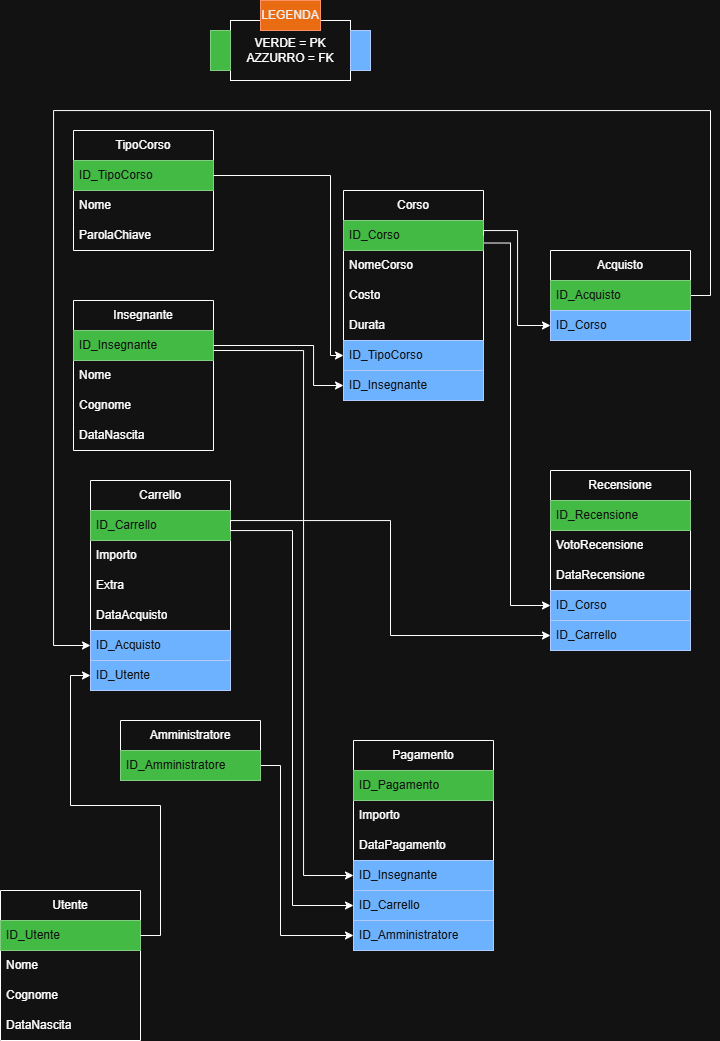

The diagram above was exported from draw.io. Its source (the exported page's mxGraphModel, read from the mxfile embedded in the PNG):
<mxGraphModel dx="1678" dy="935" grid="1" gridSize="10" guides="1" tooltips="1" connect="1" arrows="1" fold="1" page="1" pageScale="1" pageWidth="827" pageHeight="1169" math="0" shadow="0">
  <root>
    <mxCell id="0" />
    <mxCell id="1" parent="0" />
    <mxCell id="SuDfFbNOG6ByfT2geWzE-59" edge="1" parent="1" source="SuDfFbNOG6ByfT2geWzE-1" style="edgeStyle=orthogonalEdgeStyle;rounded=0;orthogonalLoop=1;jettySize=auto;html=1;exitX=1;exitY=0.5;exitDx=0;exitDy=0;entryX=0;entryY=0.5;entryDx=0;entryDy=0;" target="SuDfFbNOG6ByfT2geWzE-19">
      <mxGeometry relative="1" as="geometry">
        <Array as="points">
          <mxPoint x="790" y="315" />
          <mxPoint x="790" y="130" />
          <mxPoint x="133" y="130" />
          <mxPoint x="133" y="665" />
        </Array>
      </mxGeometry>
    </mxCell>
    <mxCell id="SuDfFbNOG6ByfT2geWzE-1" parent="1" style="swimlane;fontStyle=0;childLayout=stackLayout;horizontal=1;startSize=30;horizontalStack=0;resizeParent=1;resizeParentMax=0;resizeLast=0;collapsible=1;marginBottom=0;whiteSpace=wrap;html=1;" value="Acquisto" vertex="1">
      <mxGeometry height="90" width="140" x="630" y="270" as="geometry" />
    </mxCell>
    <mxCell id="SuDfFbNOG6ByfT2geWzE-2" parent="SuDfFbNOG6ByfT2geWzE-1" style="text;strokeColor=#005700;fillColor=#008a00;align=left;verticalAlign=middle;spacingLeft=4;spacingRight=4;overflow=hidden;points=[[0,0.5],[1,0.5]];portConstraint=eastwest;rotatable=0;whiteSpace=wrap;html=1;fontColor=#ffffff;" value="ID_Acquisto" vertex="1">
      <mxGeometry height="30" width="140" y="30" as="geometry" />
    </mxCell>
    <mxCell id="SuDfFbNOG6ByfT2geWzE-4" parent="SuDfFbNOG6ByfT2geWzE-1" style="text;strokeColor=#001DBC;fillColor=#0050ef;align=left;verticalAlign=middle;spacingLeft=4;spacingRight=4;overflow=hidden;points=[[0,0.5],[1,0.5]];portConstraint=eastwest;rotatable=0;whiteSpace=wrap;html=1;fontColor=#ffffff;" value="ID_Corso" vertex="1">
      <mxGeometry height="30" width="140" y="60" as="geometry" />
    </mxCell>
    <mxCell id="SuDfFbNOG6ByfT2geWzE-73" edge="1" parent="1" source="SuDfFbNOG6ByfT2geWzE-5" style="edgeStyle=orthogonalEdgeStyle;rounded=0;orthogonalLoop=1;jettySize=auto;html=1;exitX=1;exitY=0.75;exitDx=0;exitDy=0;entryX=0;entryY=0.5;entryDx=0;entryDy=0;" target="SuDfFbNOG6ByfT2geWzE-38">
      <mxGeometry relative="1" as="geometry">
        <Array as="points">
          <mxPoint x="360" y="785" />
          <mxPoint x="360" y="955" />
        </Array>
      </mxGeometry>
    </mxCell>
    <mxCell id="SuDfFbNOG6ByfT2geWzE-5" parent="1" style="swimlane;fontStyle=0;childLayout=stackLayout;horizontal=1;startSize=30;horizontalStack=0;resizeParent=1;resizeParentMax=0;resizeLast=0;collapsible=1;marginBottom=0;whiteSpace=wrap;html=1;" value="Amministratore" vertex="1">
      <mxGeometry height="60" width="140" x="200" y="740" as="geometry" />
    </mxCell>
    <mxCell id="SuDfFbNOG6ByfT2geWzE-6" parent="SuDfFbNOG6ByfT2geWzE-5" style="text;strokeColor=#005700;fillColor=#008a00;align=left;verticalAlign=middle;spacingLeft=4;spacingRight=4;overflow=hidden;points=[[0,0.5],[1,0.5]];portConstraint=eastwest;rotatable=0;whiteSpace=wrap;html=1;fontColor=#ffffff;" value="ID_&lt;span style=&quot;text-align: center;&quot;&gt;Amministratore&lt;/span&gt;" vertex="1">
      <mxGeometry height="30" width="140" y="30" as="geometry" />
    </mxCell>
    <mxCell id="SuDfFbNOG6ByfT2geWzE-9" parent="1" style="rounded=0;whiteSpace=wrap;html=1;" value="VERDE = PK&lt;div&gt;AZZURRO = FK&lt;/div&gt;" vertex="1">
      <mxGeometry height="60" width="120" x="310" y="40" as="geometry" />
    </mxCell>
    <mxCell id="SuDfFbNOG6ByfT2geWzE-10" parent="1" style="rounded=0;whiteSpace=wrap;html=1;fillColor=#008a00;fontColor=#ffffff;strokeColor=#005700;" value="" vertex="1">
      <mxGeometry height="40" width="20" x="290" y="50" as="geometry" />
    </mxCell>
    <mxCell id="SuDfFbNOG6ByfT2geWzE-11" parent="1" style="rounded=0;whiteSpace=wrap;html=1;fillColor=#0050ef;fontColor=#ffffff;strokeColor=#001DBC;" value="" vertex="1">
      <mxGeometry height="40" width="20" x="430" y="50" as="geometry" />
    </mxCell>
    <mxCell id="SuDfFbNOG6ByfT2geWzE-13" parent="1" style="text;html=1;whiteSpace=wrap;strokeColor=#C73500;fillColor=#fa6800;align=center;verticalAlign=middle;rounded=0;fontColor=#000000;" value="LEGENDA" vertex="1">
      <mxGeometry height="30" width="60" x="340" y="20" as="geometry" />
    </mxCell>
    <mxCell id="SuDfFbNOG6ByfT2geWzE-14" parent="1" style="swimlane;fontStyle=0;childLayout=stackLayout;horizontal=1;startSize=30;horizontalStack=0;resizeParent=1;resizeParentMax=0;resizeLast=0;collapsible=1;marginBottom=0;whiteSpace=wrap;html=1;" value="Carrello" vertex="1">
      <mxGeometry height="210" width="140" x="170" y="500" as="geometry" />
    </mxCell>
    <mxCell id="SuDfFbNOG6ByfT2geWzE-15" parent="SuDfFbNOG6ByfT2geWzE-14" style="text;strokeColor=#005700;fillColor=#008a00;align=left;verticalAlign=middle;spacingLeft=4;spacingRight=4;overflow=hidden;points=[[0,0.5],[1,0.5]];portConstraint=eastwest;rotatable=0;whiteSpace=wrap;html=1;fontColor=#ffffff;" value="ID_&lt;span style=&quot;text-align: center;&quot;&gt;Carrello&lt;/span&gt;" vertex="1">
      <mxGeometry height="30" width="140" y="30" as="geometry" />
    </mxCell>
    <mxCell id="SuDfFbNOG6ByfT2geWzE-16" parent="SuDfFbNOG6ByfT2geWzE-14" style="text;strokeColor=none;fillColor=none;align=left;verticalAlign=middle;spacingLeft=4;spacingRight=4;overflow=hidden;points=[[0,0.5],[1,0.5]];portConstraint=eastwest;rotatable=0;whiteSpace=wrap;html=1;" value="Importo" vertex="1">
      <mxGeometry height="30" width="140" y="60" as="geometry" />
    </mxCell>
    <mxCell id="SuDfFbNOG6ByfT2geWzE-17" parent="SuDfFbNOG6ByfT2geWzE-14" style="text;strokeColor=none;fillColor=none;align=left;verticalAlign=middle;spacingLeft=4;spacingRight=4;overflow=hidden;points=[[0,0.5],[1,0.5]];portConstraint=eastwest;rotatable=0;whiteSpace=wrap;html=1;" value="Extra" vertex="1">
      <mxGeometry height="30" width="140" y="90" as="geometry" />
    </mxCell>
    <mxCell id="SuDfFbNOG6ByfT2geWzE-18" parent="SuDfFbNOG6ByfT2geWzE-14" style="text;strokeColor=none;fillColor=none;align=left;verticalAlign=middle;spacingLeft=4;spacingRight=4;overflow=hidden;points=[[0,0.5],[1,0.5]];portConstraint=eastwest;rotatable=0;whiteSpace=wrap;html=1;" value="DataAcquisto" vertex="1">
      <mxGeometry height="30" width="140" y="120" as="geometry" />
    </mxCell>
    <mxCell id="SuDfFbNOG6ByfT2geWzE-19" parent="SuDfFbNOG6ByfT2geWzE-14" style="text;strokeColor=#001DBC;fillColor=#0050ef;align=left;verticalAlign=middle;spacingLeft=4;spacingRight=4;overflow=hidden;points=[[0,0.5],[1,0.5]];portConstraint=eastwest;rotatable=0;whiteSpace=wrap;html=1;fontColor=#ffffff;" value="ID_Acquisto" vertex="1">
      <mxGeometry height="30" width="140" y="150" as="geometry" />
    </mxCell>
    <mxCell id="SuDfFbNOG6ByfT2geWzE-20" parent="SuDfFbNOG6ByfT2geWzE-14" style="text;strokeColor=#001DBC;fillColor=#0050ef;align=left;verticalAlign=middle;spacingLeft=4;spacingRight=4;overflow=hidden;points=[[0,0.5],[1,0.5]];portConstraint=eastwest;rotatable=0;whiteSpace=wrap;html=1;fontColor=#ffffff;" value="ID_Utente" vertex="1">
      <mxGeometry height="30" width="140" y="180" as="geometry" />
    </mxCell>
    <mxCell id="SuDfFbNOG6ByfT2geWzE-66" edge="1" parent="1" source="SuDfFbNOG6ByfT2geWzE-21" style="edgeStyle=orthogonalEdgeStyle;rounded=0;orthogonalLoop=1;jettySize=auto;html=1;exitX=1;exitY=0.25;exitDx=0;exitDy=0;entryX=0;entryY=0.5;entryDx=0;entryDy=0;" target="SuDfFbNOG6ByfT2geWzE-64">
      <mxGeometry relative="1" as="geometry">
        <Array as="points">
          <mxPoint x="590" y="263" />
          <mxPoint x="590" y="625" />
        </Array>
      </mxGeometry>
    </mxCell>
    <mxCell id="SuDfFbNOG6ByfT2geWzE-21" parent="1" style="swimlane;fontStyle=0;childLayout=stackLayout;horizontal=1;startSize=30;horizontalStack=0;resizeParent=1;resizeParentMax=0;resizeLast=0;collapsible=1;marginBottom=0;whiteSpace=wrap;html=1;" value="Corso" vertex="1">
      <mxGeometry height="210" width="140" x="423" y="210" as="geometry" />
    </mxCell>
    <mxCell id="SuDfFbNOG6ByfT2geWzE-22" parent="SuDfFbNOG6ByfT2geWzE-21" style="text;strokeColor=#005700;fillColor=#008a00;align=left;verticalAlign=middle;spacingLeft=4;spacingRight=4;overflow=hidden;points=[[0,0.5],[1,0.5]];portConstraint=eastwest;rotatable=0;whiteSpace=wrap;html=1;fontColor=#ffffff;" value="ID_&lt;span style=&quot;text-align: center;&quot;&gt;Corso&lt;/span&gt;" vertex="1">
      <mxGeometry height="30" width="140" y="30" as="geometry" />
    </mxCell>
    <mxCell id="SuDfFbNOG6ByfT2geWzE-23" parent="SuDfFbNOG6ByfT2geWzE-21" style="text;strokeColor=none;fillColor=none;align=left;verticalAlign=middle;spacingLeft=4;spacingRight=4;overflow=hidden;points=[[0,0.5],[1,0.5]];portConstraint=eastwest;rotatable=0;whiteSpace=wrap;html=1;" value="NomeCorso" vertex="1">
      <mxGeometry height="30" width="140" y="60" as="geometry" />
    </mxCell>
    <mxCell id="SuDfFbNOG6ByfT2geWzE-24" parent="SuDfFbNOG6ByfT2geWzE-21" style="text;strokeColor=none;fillColor=none;align=left;verticalAlign=middle;spacingLeft=4;spacingRight=4;overflow=hidden;points=[[0,0.5],[1,0.5]];portConstraint=eastwest;rotatable=0;whiteSpace=wrap;html=1;" value="Costo" vertex="1">
      <mxGeometry height="30" width="140" y="90" as="geometry" />
    </mxCell>
    <mxCell id="SuDfFbNOG6ByfT2geWzE-25" parent="SuDfFbNOG6ByfT2geWzE-21" style="text;strokeColor=none;fillColor=none;align=left;verticalAlign=middle;spacingLeft=4;spacingRight=4;overflow=hidden;points=[[0,0.5],[1,0.5]];portConstraint=eastwest;rotatable=0;whiteSpace=wrap;html=1;" value="Durata" vertex="1">
      <mxGeometry height="30" width="140" y="120" as="geometry" />
    </mxCell>
    <mxCell id="SuDfFbNOG6ByfT2geWzE-26" parent="SuDfFbNOG6ByfT2geWzE-21" style="text;strokeColor=#001DBC;fillColor=#0050ef;align=left;verticalAlign=middle;spacingLeft=4;spacingRight=4;overflow=hidden;points=[[0,0.5],[1,0.5]];portConstraint=eastwest;rotatable=0;whiteSpace=wrap;html=1;fontColor=#ffffff;" value="ID_TipoCorso" vertex="1">
      <mxGeometry height="30" width="140" y="150" as="geometry" />
    </mxCell>
    <mxCell id="SuDfFbNOG6ByfT2geWzE-27" parent="SuDfFbNOG6ByfT2geWzE-21" style="text;strokeColor=#001DBC;fillColor=#0050ef;align=left;verticalAlign=middle;spacingLeft=4;spacingRight=4;overflow=hidden;points=[[0,0.5],[1,0.5]];portConstraint=eastwest;rotatable=0;whiteSpace=wrap;html=1;fontColor=#ffffff;" value="ID_Insegnante" vertex="1">
      <mxGeometry height="30" width="140" y="180" as="geometry" />
    </mxCell>
    <mxCell id="SuDfFbNOG6ByfT2geWzE-28" parent="1" style="swimlane;fontStyle=0;childLayout=stackLayout;horizontal=1;startSize=30;horizontalStack=0;resizeParent=1;resizeParentMax=0;resizeLast=0;collapsible=1;marginBottom=0;whiteSpace=wrap;html=1;" value="Insegnante" vertex="1">
      <mxGeometry height="150" width="140" x="153" y="320" as="geometry" />
    </mxCell>
    <mxCell id="SuDfFbNOG6ByfT2geWzE-29" parent="SuDfFbNOG6ByfT2geWzE-28" style="text;strokeColor=#005700;fillColor=#008a00;align=left;verticalAlign=middle;spacingLeft=4;spacingRight=4;overflow=hidden;points=[[0,0.5],[1,0.5]];portConstraint=eastwest;rotatable=0;whiteSpace=wrap;html=1;fontColor=#ffffff;" value="ID_&lt;span style=&quot;text-align: center;&quot;&gt;Insegnante&lt;/span&gt;" vertex="1">
      <mxGeometry height="30" width="140" y="30" as="geometry" />
    </mxCell>
    <mxCell id="SuDfFbNOG6ByfT2geWzE-30" parent="SuDfFbNOG6ByfT2geWzE-28" style="text;strokeColor=none;fillColor=none;align=left;verticalAlign=middle;spacingLeft=4;spacingRight=4;overflow=hidden;points=[[0,0.5],[1,0.5]];portConstraint=eastwest;rotatable=0;whiteSpace=wrap;html=1;" value="Nome" vertex="1">
      <mxGeometry height="30" width="140" y="60" as="geometry" />
    </mxCell>
    <mxCell id="SuDfFbNOG6ByfT2geWzE-31" parent="SuDfFbNOG6ByfT2geWzE-28" style="text;strokeColor=none;fillColor=none;align=left;verticalAlign=middle;spacingLeft=4;spacingRight=4;overflow=hidden;points=[[0,0.5],[1,0.5]];portConstraint=eastwest;rotatable=0;whiteSpace=wrap;html=1;" value="Cognome" vertex="1">
      <mxGeometry height="30" width="140" y="90" as="geometry" />
    </mxCell>
    <mxCell id="SuDfFbNOG6ByfT2geWzE-80" parent="SuDfFbNOG6ByfT2geWzE-28" style="text;strokeColor=none;fillColor=none;align=left;verticalAlign=middle;spacingLeft=4;spacingRight=4;overflow=hidden;points=[[0,0.5],[1,0.5]];portConstraint=eastwest;rotatable=0;whiteSpace=wrap;html=1;" value="DataNascita" vertex="1">
      <mxGeometry height="30" width="140" y="120" as="geometry" />
    </mxCell>
    <mxCell id="SuDfFbNOG6ByfT2geWzE-34" parent="1" style="swimlane;fontStyle=0;childLayout=stackLayout;horizontal=1;startSize=30;horizontalStack=0;resizeParent=1;resizeParentMax=0;resizeLast=0;collapsible=1;marginBottom=0;whiteSpace=wrap;html=1;" value="Pagamento" vertex="1">
      <mxGeometry height="210" width="140" x="433" y="760" as="geometry" />
    </mxCell>
    <mxCell id="SuDfFbNOG6ByfT2geWzE-35" parent="SuDfFbNOG6ByfT2geWzE-34" style="text;strokeColor=#005700;fillColor=#008a00;align=left;verticalAlign=middle;spacingLeft=4;spacingRight=4;overflow=hidden;points=[[0,0.5],[1,0.5]];portConstraint=eastwest;rotatable=0;whiteSpace=wrap;html=1;fontColor=#ffffff;" value="ID_&lt;span style=&quot;text-align: center;&quot;&gt;Pagamento&lt;/span&gt;" vertex="1">
      <mxGeometry height="30" width="140" y="30" as="geometry" />
    </mxCell>
    <mxCell id="SuDfFbNOG6ByfT2geWzE-36" parent="SuDfFbNOG6ByfT2geWzE-34" style="text;strokeColor=none;fillColor=none;align=left;verticalAlign=middle;spacingLeft=4;spacingRight=4;overflow=hidden;points=[[0,0.5],[1,0.5]];portConstraint=eastwest;rotatable=0;whiteSpace=wrap;html=1;" value="Importo" vertex="1">
      <mxGeometry height="30" width="140" y="60" as="geometry" />
    </mxCell>
    <mxCell id="SuDfFbNOG6ByfT2geWzE-37" parent="SuDfFbNOG6ByfT2geWzE-34" style="text;strokeColor=none;fillColor=none;align=left;verticalAlign=middle;spacingLeft=4;spacingRight=4;overflow=hidden;points=[[0,0.5],[1,0.5]];portConstraint=eastwest;rotatable=0;whiteSpace=wrap;html=1;" value="DataPagamento" vertex="1">
      <mxGeometry height="30" width="140" y="90" as="geometry" />
    </mxCell>
    <mxCell id="SuDfFbNOG6ByfT2geWzE-40" parent="SuDfFbNOG6ByfT2geWzE-34" style="text;strokeColor=#001DBC;fillColor=#0050ef;align=left;verticalAlign=middle;spacingLeft=4;spacingRight=4;overflow=hidden;points=[[0,0.5],[1,0.5]];portConstraint=eastwest;rotatable=0;whiteSpace=wrap;html=1;fontColor=#ffffff;" value="ID_Insegnante" vertex="1">
      <mxGeometry height="30" width="140" y="120" as="geometry" />
    </mxCell>
    <mxCell id="SuDfFbNOG6ByfT2geWzE-39" parent="SuDfFbNOG6ByfT2geWzE-34" style="text;strokeColor=#001DBC;fillColor=#0050ef;align=left;verticalAlign=middle;spacingLeft=4;spacingRight=4;overflow=hidden;points=[[0,0.5],[1,0.5]];portConstraint=eastwest;rotatable=0;whiteSpace=wrap;html=1;fontColor=#ffffff;" value="ID_Carrello" vertex="1">
      <mxGeometry height="30" width="140" y="150" as="geometry" />
    </mxCell>
    <mxCell id="SuDfFbNOG6ByfT2geWzE-38" parent="SuDfFbNOG6ByfT2geWzE-34" style="text;strokeColor=#001DBC;fillColor=#0050ef;align=left;verticalAlign=middle;spacingLeft=4;spacingRight=4;overflow=hidden;points=[[0,0.5],[1,0.5]];portConstraint=eastwest;rotatable=0;whiteSpace=wrap;html=1;fontColor=#ffffff;" value="ID_Amministratore" vertex="1">
      <mxGeometry height="30" width="140" y="180" as="geometry" />
    </mxCell>
    <mxCell id="SuDfFbNOG6ByfT2geWzE-41" edge="1" parent="1" source="SuDfFbNOG6ByfT2geWzE-15" style="edgeStyle=orthogonalEdgeStyle;rounded=0;orthogonalLoop=1;jettySize=auto;html=1;exitX=1;exitY=0.5;exitDx=0;exitDy=0;" target="SuDfFbNOG6ByfT2geWzE-39">
      <mxGeometry relative="1" as="geometry">
        <Array as="points">
          <mxPoint x="310" y="550" />
          <mxPoint x="372" y="550" />
          <mxPoint x="372" y="925" />
        </Array>
      </mxGeometry>
    </mxCell>
    <mxCell id="SuDfFbNOG6ByfT2geWzE-42" edge="1" parent="1" source="SuDfFbNOG6ByfT2geWzE-22" style="edgeStyle=orthogonalEdgeStyle;rounded=0;orthogonalLoop=1;jettySize=auto;html=1;exitX=1;exitY=0.5;exitDx=0;exitDy=0;entryX=0;entryY=0.5;entryDx=0;entryDy=0;" target="SuDfFbNOG6ByfT2geWzE-4">
      <mxGeometry relative="1" as="geometry">
        <Array as="points">
          <mxPoint x="563" y="250" />
          <mxPoint x="597" y="250" />
          <mxPoint x="597" y="345" />
        </Array>
      </mxGeometry>
    </mxCell>
    <mxCell id="SuDfFbNOG6ByfT2geWzE-57" edge="1" parent="1" style="edgeStyle=orthogonalEdgeStyle;rounded=0;orthogonalLoop=1;jettySize=auto;html=1;exitX=1;exitY=0.5;exitDx=0;exitDy=0;entryX=0;entryY=0.5;entryDx=0;entryDy=0;" target="SuDfFbNOG6ByfT2geWzE-40">
      <mxGeometry relative="1" as="geometry">
        <Array as="points">
          <mxPoint x="383" y="370" />
          <mxPoint x="383" y="895" />
        </Array>
        <mxPoint x="293" y="370" as="sourcePoint" />
        <mxPoint x="403" y="485" as="targetPoint" />
      </mxGeometry>
    </mxCell>
    <mxCell id="SuDfFbNOG6ByfT2geWzE-58" edge="1" parent="1" source="SuDfFbNOG6ByfT2geWzE-29" style="edgeStyle=orthogonalEdgeStyle;rounded=0;orthogonalLoop=1;jettySize=auto;html=1;exitX=1;exitY=0.5;exitDx=0;exitDy=0;entryX=0;entryY=0.5;entryDx=0;entryDy=0;" target="SuDfFbNOG6ByfT2geWzE-27">
      <mxGeometry relative="1" as="geometry">
        <Array as="points">
          <mxPoint x="393" y="365" />
          <mxPoint x="393" y="405" />
        </Array>
        <mxPoint x="413" y="365.20000000000005" as="targetPoint" />
      </mxGeometry>
    </mxCell>
    <mxCell id="SuDfFbNOG6ByfT2geWzE-60" parent="1" style="swimlane;fontStyle=0;childLayout=stackLayout;horizontal=1;startSize=30;horizontalStack=0;resizeParent=1;resizeParentMax=0;resizeLast=0;collapsible=1;marginBottom=0;whiteSpace=wrap;html=1;" value="Recensione" vertex="1">
      <mxGeometry height="180" width="140" x="630" y="490" as="geometry" />
    </mxCell>
    <mxCell id="SuDfFbNOG6ByfT2geWzE-61" parent="SuDfFbNOG6ByfT2geWzE-60" style="text;strokeColor=#005700;fillColor=#008a00;align=left;verticalAlign=middle;spacingLeft=4;spacingRight=4;overflow=hidden;points=[[0,0.5],[1,0.5]];portConstraint=eastwest;rotatable=0;whiteSpace=wrap;html=1;fontColor=#ffffff;" value="ID_Recensione" vertex="1">
      <mxGeometry height="30" width="140" y="30" as="geometry" />
    </mxCell>
    <mxCell id="SuDfFbNOG6ByfT2geWzE-62" parent="SuDfFbNOG6ByfT2geWzE-60" style="text;strokeColor=none;fillColor=none;align=left;verticalAlign=middle;spacingLeft=4;spacingRight=4;overflow=hidden;points=[[0,0.5],[1,0.5]];portConstraint=eastwest;rotatable=0;whiteSpace=wrap;html=1;" value="VotoRecensione" vertex="1">
      <mxGeometry height="30" width="140" y="60" as="geometry" />
    </mxCell>
    <mxCell id="SuDfFbNOG6ByfT2geWzE-63" parent="SuDfFbNOG6ByfT2geWzE-60" style="text;strokeColor=none;fillColor=none;align=left;verticalAlign=middle;spacingLeft=4;spacingRight=4;overflow=hidden;points=[[0,0.5],[1,0.5]];portConstraint=eastwest;rotatable=0;whiteSpace=wrap;html=1;" value="DataRecensione" vertex="1">
      <mxGeometry height="30" width="140" y="90" as="geometry" />
    </mxCell>
    <mxCell id="SuDfFbNOG6ByfT2geWzE-64" parent="SuDfFbNOG6ByfT2geWzE-60" style="text;strokeColor=#001DBC;fillColor=#0050ef;align=left;verticalAlign=middle;spacingLeft=4;spacingRight=4;overflow=hidden;points=[[0,0.5],[1,0.5]];portConstraint=eastwest;rotatable=0;whiteSpace=wrap;html=1;fontColor=#ffffff;" value="ID_Corso" vertex="1">
      <mxGeometry height="30" width="140" y="120" as="geometry" />
    </mxCell>
    <mxCell id="SuDfFbNOG6ByfT2geWzE-65" parent="SuDfFbNOG6ByfT2geWzE-60" style="text;strokeColor=#001DBC;fillColor=#0050ef;align=left;verticalAlign=middle;spacingLeft=4;spacingRight=4;overflow=hidden;points=[[0,0.5],[1,0.5]];portConstraint=eastwest;rotatable=0;whiteSpace=wrap;html=1;fontColor=#ffffff;" value="ID_Carrello" vertex="1">
      <mxGeometry height="30" width="140" y="150" as="geometry" />
    </mxCell>
    <mxCell id="SuDfFbNOG6ByfT2geWzE-67" edge="1" parent="1" source="SuDfFbNOG6ByfT2geWzE-15" style="edgeStyle=orthogonalEdgeStyle;rounded=0;orthogonalLoop=1;jettySize=auto;html=1;exitX=1;exitY=0.5;exitDx=0;exitDy=0;entryX=0;entryY=0.5;entryDx=0;entryDy=0;" target="SuDfFbNOG6ByfT2geWzE-65">
      <mxGeometry relative="1" as="geometry">
        <Array as="points">
          <mxPoint x="310" y="540" />
          <mxPoint x="470" y="540" />
          <mxPoint x="470" y="655" />
        </Array>
      </mxGeometry>
    </mxCell>
    <mxCell id="SuDfFbNOG6ByfT2geWzE-68" parent="1" style="swimlane;fontStyle=0;childLayout=stackLayout;horizontal=1;startSize=30;horizontalStack=0;resizeParent=1;resizeParentMax=0;resizeLast=0;collapsible=1;marginBottom=0;whiteSpace=wrap;html=1;" value="TipoCorso" vertex="1">
      <mxGeometry height="120" width="140" x="153" y="150" as="geometry" />
    </mxCell>
    <mxCell id="SuDfFbNOG6ByfT2geWzE-69" parent="SuDfFbNOG6ByfT2geWzE-68" style="text;strokeColor=#005700;fillColor=#008a00;align=left;verticalAlign=middle;spacingLeft=4;spacingRight=4;overflow=hidden;points=[[0,0.5],[1,0.5]];portConstraint=eastwest;rotatable=0;whiteSpace=wrap;html=1;fontColor=#ffffff;" value="ID_&lt;span style=&quot;text-align: center;&quot;&gt;TipoCorso&lt;/span&gt;" vertex="1">
      <mxGeometry height="30" width="140" y="30" as="geometry" />
    </mxCell>
    <mxCell id="SuDfFbNOG6ByfT2geWzE-70" parent="SuDfFbNOG6ByfT2geWzE-68" style="text;strokeColor=none;fillColor=none;align=left;verticalAlign=middle;spacingLeft=4;spacingRight=4;overflow=hidden;points=[[0,0.5],[1,0.5]];portConstraint=eastwest;rotatable=0;whiteSpace=wrap;html=1;" value="Nome" vertex="1">
      <mxGeometry height="30" width="140" y="60" as="geometry" />
    </mxCell>
    <mxCell id="SuDfFbNOG6ByfT2geWzE-71" parent="SuDfFbNOG6ByfT2geWzE-68" style="text;strokeColor=none;fillColor=none;align=left;verticalAlign=middle;spacingLeft=4;spacingRight=4;overflow=hidden;points=[[0,0.5],[1,0.5]];portConstraint=eastwest;rotatable=0;whiteSpace=wrap;html=1;" value="ParolaChiave" vertex="1">
      <mxGeometry height="30" width="140" y="90" as="geometry" />
    </mxCell>
    <mxCell id="SuDfFbNOG6ByfT2geWzE-72" edge="1" parent="1" source="SuDfFbNOG6ByfT2geWzE-69" style="edgeStyle=orthogonalEdgeStyle;rounded=0;orthogonalLoop=1;jettySize=auto;html=1;exitX=1;exitY=0.5;exitDx=0;exitDy=0;entryX=0;entryY=0.5;entryDx=0;entryDy=0;" target="SuDfFbNOG6ByfT2geWzE-26">
      <mxGeometry relative="1" as="geometry">
        <Array as="points">
          <mxPoint x="410" y="195" />
          <mxPoint x="410" y="375" />
        </Array>
      </mxGeometry>
    </mxCell>
    <mxCell id="SuDfFbNOG6ByfT2geWzE-74" parent="1" style="swimlane;fontStyle=0;childLayout=stackLayout;horizontal=1;startSize=30;horizontalStack=0;resizeParent=1;resizeParentMax=0;resizeLast=0;collapsible=1;marginBottom=0;whiteSpace=wrap;html=1;" value="Utente" vertex="1">
      <mxGeometry height="150" width="140" x="80" y="910" as="geometry" />
    </mxCell>
    <mxCell id="SuDfFbNOG6ByfT2geWzE-75" parent="SuDfFbNOG6ByfT2geWzE-74" style="text;strokeColor=#005700;fillColor=#008a00;align=left;verticalAlign=middle;spacingLeft=4;spacingRight=4;overflow=hidden;points=[[0,0.5],[1,0.5]];portConstraint=eastwest;rotatable=0;whiteSpace=wrap;html=1;fontColor=#ffffff;" value="ID_Utente" vertex="1">
      <mxGeometry height="30" width="140" y="30" as="geometry" />
    </mxCell>
    <mxCell id="SuDfFbNOG6ByfT2geWzE-76" parent="SuDfFbNOG6ByfT2geWzE-74" style="text;strokeColor=none;fillColor=none;align=left;verticalAlign=middle;spacingLeft=4;spacingRight=4;overflow=hidden;points=[[0,0.5],[1,0.5]];portConstraint=eastwest;rotatable=0;whiteSpace=wrap;html=1;" value="Nome" vertex="1">
      <mxGeometry height="30" width="140" y="60" as="geometry" />
    </mxCell>
    <mxCell id="SuDfFbNOG6ByfT2geWzE-77" parent="SuDfFbNOG6ByfT2geWzE-74" style="text;strokeColor=none;fillColor=none;align=left;verticalAlign=middle;spacingLeft=4;spacingRight=4;overflow=hidden;points=[[0,0.5],[1,0.5]];portConstraint=eastwest;rotatable=0;whiteSpace=wrap;html=1;" value="Cognome" vertex="1">
      <mxGeometry height="30" width="140" y="90" as="geometry" />
    </mxCell>
    <mxCell id="SuDfFbNOG6ByfT2geWzE-79" parent="SuDfFbNOG6ByfT2geWzE-74" style="text;strokeColor=none;fillColor=none;align=left;verticalAlign=middle;spacingLeft=4;spacingRight=4;overflow=hidden;points=[[0,0.5],[1,0.5]];portConstraint=eastwest;rotatable=0;whiteSpace=wrap;html=1;" value="DataNascita" vertex="1">
      <mxGeometry height="30" width="140" y="120" as="geometry" />
    </mxCell>
    <mxCell id="SuDfFbNOG6ByfT2geWzE-78" edge="1" parent="1" source="SuDfFbNOG6ByfT2geWzE-75" style="edgeStyle=orthogonalEdgeStyle;rounded=0;orthogonalLoop=1;jettySize=auto;html=1;entryX=0;entryY=0.5;entryDx=0;entryDy=0;" target="SuDfFbNOG6ByfT2geWzE-20">
      <mxGeometry relative="1" as="geometry" />
    </mxCell>
  </root>
</mxGraphModel>